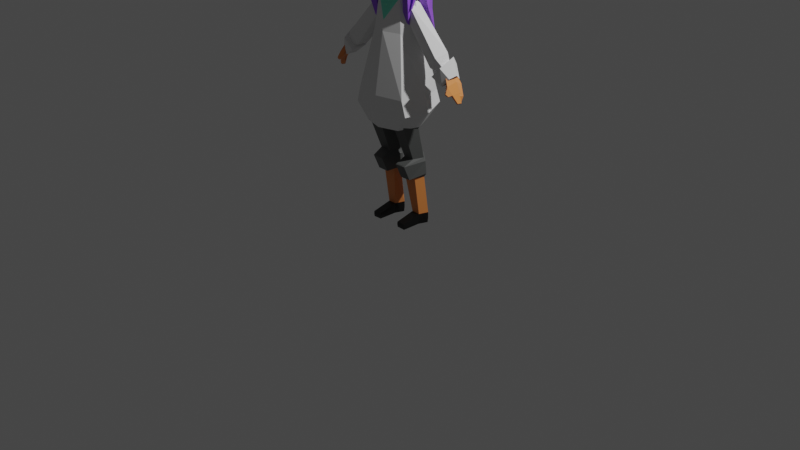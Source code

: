 # Source: assistant_model.blend  (saved by Blender 3.3.6; exported with 4.5.12 LTS)
import bpy
from mathutils import Matrix  # noqa: F401  (used for matrix-valued properties, if any)

bpy.ops.wm.read_factory_settings(use_empty=True)
scene = bpy.context.scene
scene.name = 'Scene'

# ---- collections
col_collection = bpy.data.collections.new('Collection'); scene.collection.children.link(col_collection)

# ---- materials (node trees are filled in below, after node groups)
mat_material = bpy.data.materials.new('Material')
mat_material.alpha_threshold = 0.0
mat_material.roughness = 0.5
mat_material.line_color = (0.0, 0.0, 0.0, 1.0)
mat_white_001 = bpy.data.materials.new('white.001')
mat_material_008 = bpy.data.materials.new('Material.008')
mat_material_004 = bpy.data.materials.new('Material.004')
mat_head = bpy.data.materials.new('head')
mat_material_007 = bpy.data.materials.new('Material.007')
mat_material_003 = bpy.data.materials.new('Material.003')

# ---- material node trees
mat_material.use_nodes = True; mat_material.node_tree.nodes.clear()
_N = mat_material.node_tree.nodes; _L = mat_material.node_tree.links
n0 = _N.new('ShaderNodeOutputMaterial'); n0.name = 'Material Output'; n0.location = (300, 300)
n1 = _N.new('ShaderNodeBsdfPrincipled'); n1.name = 'Principled BSDF'; n1.location = (10, 300)
n1.distribution = 'GGX'
n1.subsurface_method = 'RANDOM_WALK_SKIN'
n1.inputs[3].default_value = 1.45
n1.inputs[27].default_value = (0.0, 0.0, 0.0, 1.0)
n1.inputs[28].default_value = 1.0
_L.new(n1.outputs[0], n0.inputs[0])
n0.is_active_output = True
mat_white_001.use_nodes = True; mat_white_001.node_tree.nodes.clear()
_N = mat_white_001.node_tree.nodes; _L = mat_white_001.node_tree.links
n0 = _N.new('ShaderNodeBsdfPrincipled'); n0.name = 'Principled BSDF'; n0.location = (10, 300)
n0.distribution = 'GGX'
n0.subsurface_method = 'RANDOM_WALK_SKIN'
n0.inputs[3].default_value = 1.45
n0.inputs[27].default_value = (0.0, 0.0, 0.0, 1.0)
n0.inputs[28].default_value = 1.0
n1 = _N.new('ShaderNodeOutputMaterial'); n1.name = 'Material Output'; n1.location = (300, 300)
_L.new(n0.outputs[0], n1.inputs[0])
n1.is_active_output = True
mat_material_008.use_nodes = True; mat_material_008.node_tree.nodes.clear()
_N = mat_material_008.node_tree.nodes; _L = mat_material_008.node_tree.links
n0 = _N.new('ShaderNodeBsdfPrincipled'); n0.name = 'Principled BSDF'; n0.location = (10, 300)
n0.distribution = 'GGX'
n0.subsurface_method = 'RANDOM_WALK_SKIN'
n0.inputs[0].default_value = (0.187, 0.8, 0.6062, 1.0)
n0.inputs[3].default_value = 1.45
n0.inputs[27].default_value = (0.0, 0.0, 0.0, 1.0)
n0.inputs[28].default_value = 1.0
n1 = _N.new('ShaderNodeOutputMaterial'); n1.name = 'Material Output'; n1.location = (300, 300)
_L.new(n0.outputs[0], n1.inputs[0])
n1.is_active_output = True
mat_material_004.use_nodes = True; mat_material_004.node_tree.nodes.clear()
_N = mat_material_004.node_tree.nodes; _L = mat_material_004.node_tree.links
n0 = _N.new('ShaderNodeBsdfPrincipled'); n0.name = 'Principled BSDF'; n0.location = (10, 300)
n0.distribution = 'GGX'
n0.subsurface_method = 'RANDOM_WALK_SKIN'
n0.inputs[0].default_value = (0.09468, 0.09848, 0.09562, 1.0)
n0.inputs[3].default_value = 1.45
n0.inputs[27].default_value = (0.0, 0.0, 0.0, 1.0)
n0.inputs[28].default_value = 1.0
n1 = _N.new('ShaderNodeOutputMaterial'); n1.name = 'Material Output'; n1.location = (300, 300)
_L.new(n0.outputs[0], n1.inputs[0])
n1.is_active_output = True
mat_head.use_nodes = True; mat_head.node_tree.nodes.clear()
_N = mat_head.node_tree.nodes; _L = mat_head.node_tree.links
n0 = _N.new('ShaderNodeBsdfPrincipled'); n0.name = 'Principled BSDF'; n0.location = (10, 300)
n0.distribution = 'GGX'
n0.subsurface_method = 'RANDOM_WALK_SKIN'
n0.inputs[0].default_value = (0.8, 0.266, 0.06845, 1.0)
n0.inputs[3].default_value = 1.45
n0.inputs[27].default_value = (0.0, 0.0, 0.0, 1.0)
n0.inputs[28].default_value = 1.0
n1 = _N.new('ShaderNodeOutputMaterial'); n1.name = 'Material Output'; n1.location = (300, 300)
_L.new(n0.outputs[0], n1.inputs[0])
n1.is_active_output = True
mat_material_007.use_nodes = True; mat_material_007.node_tree.nodes.clear()
_N = mat_material_007.node_tree.nodes; _L = mat_material_007.node_tree.links
n0 = _N.new('ShaderNodeBsdfPrincipled'); n0.name = 'Principled BSDF'; n0.location = (10, 300)
n0.distribution = 'GGX'
n0.subsurface_method = 'RANDOM_WALK_SKIN'
n0.inputs[0].default_value = (0.0, 0.0, 0.0, 1.0)
n0.inputs[3].default_value = 1.45
n0.inputs[27].default_value = (0.0, 0.0, 0.0, 1.0)
n0.inputs[28].default_value = 1.0
n1 = _N.new('ShaderNodeOutputMaterial'); n1.name = 'Material Output'; n1.location = (300, 300)
_L.new(n0.outputs[0], n1.inputs[0])
n1.is_active_output = True
mat_material_003.use_nodes = True; mat_material_003.node_tree.nodes.clear()
_N = mat_material_003.node_tree.nodes; _L = mat_material_003.node_tree.links
n0 = _N.new('ShaderNodeBsdfPrincipled'); n0.name = 'Principled BSDF'; n0.location = (10, 300)
n0.distribution = 'GGX'
n0.subsurface_method = 'RANDOM_WALK_SKIN'
n0.inputs[0].default_value = (0.3176, 0.1074, 0.8, 1.0)
n0.inputs[3].default_value = 1.45
n0.inputs[27].default_value = (0.0, 0.0, 0.0, 1.0)
n0.inputs[28].default_value = 1.0
n1 = _N.new('ShaderNodeOutputMaterial'); n1.name = 'Material Output'; n1.location = (300, 300)
_L.new(n0.outputs[0], n1.inputs[0])
n1.is_active_output = True

# ---- world
world_world = bpy.data.worlds.new('World'); scene.world = world_world
world_world.use_nodes = True; world_world.node_tree.nodes.clear()
_N = world_world.node_tree.nodes; _L = world_world.node_tree.links
n0 = _N.new('ShaderNodeOutputWorld'); n0.name = 'World Output'; n0.location = (300, 300)
n1 = _N.new('ShaderNodeBackground'); n1.name = 'Background'; n1.location = (10, 300)
n1.inputs[0].default_value = (0.05088, 0.05088, 0.05088, 1.0)
_L.new(n1.outputs[0], n0.inputs[0])
n0.is_active_output = True
world_world.color = (0.05088, 0.05088, 0.05088)
world_world.use_sun_shadow = False
world_world.sun_shadow_jitter_overblur = 0.0

# ---- cameras
cam_camera = bpy.data.cameras.new('Camera')
cam_camera.clip_end = 100.0
cam_camera.ortho_scale = 7.314

# ---- lights
light_light = bpy.data.lights.new('Light', 'POINT')
light_light.transmission_factor = 0.0
light_light.energy = 1000.0
light_light.shadow_soft_size = 0.1
light_light.shadow_maximum_resolution = 0.006
light_light.use_absolute_resolution = True

# ---- meshes
me_cube = bpy.data.meshes.new('Cube')
me_cube.from_pydata([(0.1597, 0.1449, 2.001), (0.2789, 0.23, 1.403), (0.1743, -0.1469, 1.992), (0.289, -0.2415, 1.395), (0.4248, -0.01226, 1.263), (0.3013, -0.01882, 1.084), (0.2047, 0.1903, 1.1), (0.2058, -0.2111, 1.069), (0.3237, 0.2304, 1.286), (0.3799, -0.01415, 1.399), (0.272, -0.007187, 1.996), (0.3338, -0.2381, 1.24), (0.0, 0.2772, 1.403), (0.0, -0.2105, 1.996), (0.0, -0.3055, 1.395), (0.0, 0.1919, 2.002), (0.0, 0.2375, 1.093), (0.0, -0.2751, 1.069), (0.0, -0.3021, 1.24), (0.0, 0.2776, 1.286), (0.1254, 0.07624, 2.322), (0.1368, -0.1214, 2.317), (0.2312, -0.01023, 2.302), (0.0, -0.1974, 2.101), (0.0, 0.1634, 2.113), (0.08787, 0.062, 2.331), (0.09872, -0.1355, 2.325), (0.0, -0.1282, 2.284), (0.0, 0.1065, 2.287), (0.1009, 0.0249, 2.325), (0.1058, -0.0664, 2.322), (0.1484, -0.01533, 2.315), (0.06988, 0.01384, 2.334), (0.07476, -0.07692, 2.331), (0.0, -0.06881, 2.306), (0.0, 0.03828, 2.308), (0.109, 0.03697, 2.099), (0.1153, -0.07977, 2.095), (0.1701, -0.01445, 2.087), (0.07116, 0.03697, 2.134), (0.07744, -0.07977, 2.131), (0.0, -0.08272, 2.074), (0.0, 0.05382, 2.077)], [], [(19, 8, 6, 16), (9, 10, 2, 3), (12, 15, 0, 1), (4, 11, 7, 5), (9, 3, 11, 4), (1, 0, 10, 9), (12, 1, 8, 19), (3, 14, 18, 11), (11, 18, 17, 7), (8, 4, 5, 6), (1, 9, 4, 8), (3, 2, 13, 14), (0, 15, 24, 20), (2, 10, 22, 21), (10, 0, 20, 22), (13, 2, 21, 23), (23, 21, 26, 27), (20, 24, 28, 25), (26, 21, 30, 33), (21, 22, 31, 30), (25, 28, 35, 32), (20, 25, 32, 29), (22, 20, 29, 31), (27, 26, 33, 34), (32, 35, 42, 39), (30, 31, 38, 37), (29, 32, 39, 36), (34, 33, 40, 41), (31, 29, 36, 38), (33, 30, 37, 40)])
me_cube.polygons.foreach_set('material_index', [0, 0, 0, 0, 0, 0, 0, 0, 0, 0, 0, 0, 0, 0, 0, 0, 2, 0, 3, 0, 3, 3, 0, 3, 0, 0, 0, 0, 0, 0])
_uv = me_cube.uv_layers.new(name='UVMap')
_uv.uv.foreach_set('vector', [0.375, 0.375, 0.375, 0.5, 0.375, 0.5, 0.375, 0.375, 0.375, 0.625, 0.625, 0.625, 0.625, 0.75, 0.375, 0.75, 0.375, 0.375, 0.625, 0.375, 0.625, 0.5, 0.375, 0.5, 0.375, 0.625, 0.375, 0.75, 0.375, 0.75, 0.375, 0.625, 0.375, 0.625, 0.375, 0.75, 0.375, 0.75, 0.375, 0.625, 0.375, 0.5, 0.625, 0.5, 0.625, 0.625, 0.375, 0.625, 0.375, 0.375, 0.375, 0.5, 0.375, 0.5, 0.375, 0.375, 0.375, 0.75, 0.375, 0.875, 0.375, 0.875, 0.375, 0.75, 0.375, 0.75, 0.375, 0.875, 0.375, 0.875, 0.375, 0.75, 0.375, 0.5, 0.375, 0.625, 0.375, 0.625, 0.375, 0.5, 0.375, 0.5, 0.375, 0.625, 0.375, 0.625, 0.375, 0.5, 0.375, 0.75, 0.625, 0.75, 0.625, 0.875, 0.375, 0.875, 0.625, 0.5, 0.625, 0.375, 0.625, 0.375, 0.625, 0.5, 0.625, 0.75, 0.625, 0.625, 0.625, 0.625, 0.625, 0.75, 0.625, 0.625, 0.625, 0.5, 0.625, 0.5, 0.625, 0.625, 0.625, 0.875, 0.625, 0.75, 0.625, 0.75, 0.625, 0.875, 0.625, 0.875, 0.625, 0.75, 0.625, 0.75, 0.625, 0.875, 0.625, 0.5, 0.625, 0.375, 0.625, 0.375, 0.625, 0.5, 0.625, 0.75, 0.625, 0.75, 0.625, 0.75, 0.625, 0.75, 0.625, 0.75, 0.625, 0.625, 0.625, 0.625, 0.625, 0.75, 0.625, 0.5, 0.625, 0.375, 0.625, 0.375, 0.625, 0.5, 0.625, 0.5, 0.625, 0.5, 0.625, 0.5, 0.625, 0.5, 0.625, 0.625, 0.625, 0.5, 0.625, 0.5, 0.625, 0.625, 0.625, 0.875, 0.625, 0.75, 0.625, 0.75, 0.625, 0.875, 0.625, 0.5, 0.625, 0.375, 0.625, 0.375, 0.625, 0.5, 0.625, 0.75, 0.625, 0.625, 0.625, 0.625, 0.625, 0.75, 0.625, 0.5, 0.625, 0.5, 0.625, 0.5, 0.625, 0.5, 0.625, 0.875, 0.625, 0.75, 0.625, 0.75, 0.625, 0.875, 0.625, 0.625, 0.625, 0.5, 0.625, 0.5, 0.625, 0.625, 0.625, 0.75, 0.625, 0.75, 0.625, 0.75, 0.625, 0.75])
me_cube.materials.append(mat_material)
me_cube.materials.append(mat_white_001)
me_cube.materials.append(mat_material_008)
me_cube.materials.append(mat_material_008)
me_cube.use_mirror_vertex_groups = False
me_cube.update()
me_cylinder = bpy.data.meshes.new('Cylinder')
me_cylinder.from_pydata([(-4.739e-16, 1.664, -3.134), (0.0, 1.334, 1.025), (0.9511, 1.163, -3.229), (1.264, -0.08854, 0.8989), (0.5878, 0.04466, -3.229), (0.7812, -1.574, 0.8989), (-0.5878, 0.04466, -3.229), (-0.7812, -1.574, 0.8989), (-0.9511, 1.163, -3.229), (-1.264, -0.08854, 0.8989), (-1.449e-08, 2.078, -3.162), (1.11, 1.242, -3.58), (0.5185, -1.061, -3.766), (-0.6643, -1.061, -3.788), (-1.165, 1.242, -3.662), (-1.449e-08, 2.357, -4.922), (1.11, 1.384, -4.955), (0.5185, -0.3424, -5.334), (-0.6643, -0.3424, -5.355), (-1.165, 1.384, -5.037), (1.623e-07, 1.794, -5.278), (0.8315, 1.356, -5.361), (0.5139, 0.3787, -5.361), (-0.8777, 0.3787, -5.24), (-0.8315, 1.356, -5.361), (1.623e-07, 2.411, -9.357), (0.8315, 1.973, -9.44), (0.5139, 0.9953, -9.44), (-0.3981, 0.9908, -9.411), (-0.7157, 1.968, -9.411), (0.1158, 2.351, -10.42), (0.8315, 1.915, -10.53), (0.5139, 0.9382, -10.51), (-0.3981, 0.9337, -10.48), (-0.7157, 1.911, -10.5), (0.5139, -1.075, -9.931), (-0.3981, -1.079, -9.903), (0.5139, -1.05, -10.51), (-0.3981, -1.054, -10.48), (0.5139, 0.2755, -10.51), (0.5139, -0.3871, -10.51), (-0.3981, -0.3916, -10.48), (-0.3981, 0.2711, -10.48), (0.5139, 0.3052, -9.603), (0.5139, -0.3849, -9.767), (-0.3981, 0.3007, -9.575), (-0.3981, -0.3893, -9.739), (-0.7475, 1.952, -9.956), (-0.4318, 0.9569, -9.945), (0.5477, 0.9614, -9.973), (0.8634, 1.957, -9.983), (0.05788, 2.415, -9.892), (-0.4222, -1.091, -10.19), (0.5381, -1.086, -10.22), (-0.4323, 0.2859, -10.03), (-0.4323, -0.3905, -10.11), (0.5481, 0.2904, -10.06), (0.5481, -0.386, -10.14)], [], [(0, 1, 3, 2), (2, 3, 5, 4), (4, 5, 7, 6), (6, 7, 9, 8), (8, 9, 1, 0), (4, 6, 13, 12), (6, 8, 14, 13), (2, 4, 12, 11), (8, 0, 10, 14), (0, 2, 11, 10), (13, 14, 19, 18), (11, 12, 17, 16), (14, 10, 15, 19), (12, 13, 18, 17), (10, 11, 16, 15), (19, 15, 20, 24), (17, 18, 23, 22), (15, 16, 21, 20), (18, 19, 24, 23), (16, 17, 22, 21), (23, 24, 29, 28), (21, 22, 27, 26), (24, 20, 25, 29), (22, 23, 28, 27), (20, 21, 26, 25), (48, 47, 34, 33), (50, 49, 32, 31), (47, 51, 30, 34), (41, 40, 37, 38), (51, 50, 31, 30), (53, 52, 38, 37), (57, 44, 35, 53), (44, 46, 36, 35), (55, 41, 38, 52), (48, 33, 42, 54), (54, 42, 41, 55), (27, 28, 45, 43), (43, 45, 46, 44), (49, 27, 43, 56), (56, 43, 44, 57), (33, 32, 39, 42), (42, 39, 40, 41), (39, 56, 57, 40), (32, 49, 56, 39), (45, 54, 55, 46), (28, 48, 54, 45), (46, 55, 52, 36), (40, 57, 53, 37), (35, 36, 52, 53), (25, 26, 50, 51), (29, 25, 51, 47), (26, 27, 49, 50), (28, 29, 47, 48)])
me_cylinder.polygons.foreach_set('material_index', [0, 0, 0, 0, 0, 0, 0, 0, 0, 0, 0, 0, 0, 0, 0, 0, 0, 0, 0, 0, 2, 2, 2, 2, 2, 4, 3, 4, 4, 4, 3, 3, 3, 4, 4, 4, 3, 3, 3, 3, 4, 4, 3, 3, 4, 4, 4, 3, 3, 4, 4, 3, 4])
_uv = me_cylinder.uv_layers.new(name='UVMap')
_uv.uv.foreach_set('vector', [1.0, 0.0, 1.0, 1.0, 0.8, 1.0, 0.8, 0.0, 0.8, 0.0, 0.8, 1.0, 0.6, 1.0, 0.6, 0.0, 0.6, 0.0, 0.6, 1.0, 0.4, 1.0, 0.4, 0.0, 0.4, 0.0, 0.4, 1.0, 0.2, 1.0, 0.2, 0.0, 0.2, 0.0, 0.2, 1.0, 2.98e-08, 1.0, 2.98e-08, 0.0, 0.6, 0.0, 0.4, 0.0, 0.4, 0.0, 0.6, 0.0, 0.4, 0.0, 0.2, 0.0, 0.2, 0.0, 0.4, 0.0, 0.8, 0.0, 0.6, 0.0, 0.6, 0.0, 0.8, 0.0, 0.2, 0.0, 2.98e-08, 0.0, 2.98e-08, 0.0, 0.2, 0.0, 1.0, 0.0, 0.8, 0.0, 0.8, 0.0, 1.0, 0.0, 0.4, 0.0, 0.2, 0.0, 0.2, 0.0, 0.4, 0.0, 0.8, 0.0, 0.6, 0.0, 0.6, 0.0, 0.8, 0.0, 0.2, 0.0, 2.98e-08, 0.0, 2.98e-08, 0.0, 0.2, 0.0, 0.6, 0.0, 0.4, 0.0, 0.4, 0.0, 0.6, 0.0, 1.0, 0.0, 0.8, 0.0, 0.8, 0.0, 1.0, 0.0, 0.2, 0.0, 2.98e-08, 0.0, 2.98e-08, 0.0, 0.2, 0.0, 0.6, 0.0, 0.4, 0.0, 0.4, 0.0, 0.6, 0.0, 1.0, 0.0, 0.8, 0.0, 0.8, 0.0, 1.0, 0.0, 0.4, 0.0, 0.2, 0.0, 0.2, 0.0, 0.4, 0.0, 0.8, 0.0, 0.6, 0.0, 0.6, 0.0, 0.8, 0.0, 0.4, 0.0, 0.2, 0.0, 0.2, 0.0, 0.4, 0.0, 0.8, 0.0, 0.6, 0.0, 0.6, 0.0, 0.8, 0.0, 0.2, 0.0, 2.98e-08, 0.0, 2.98e-08, 0.0, 0.2, 0.0, 0.6, 0.0, 0.4, 0.0, 0.4, 0.0, 0.6, 0.0, 1.0, 0.0, 0.8, 0.0, 0.8, 0.0, 1.0, 0.0, 0.4, 0.0, 0.2, 0.0, 0.2, 0.0, 0.4, 0.0, 0.8, 0.0, 0.6, 0.0, 0.6, 0.0, 0.8, 0.0, 0.2, 0.0, 2.98e-08, 0.0, 2.98e-08, 0.0, 0.2, 0.0, 0.0, 0.0, 0.0, 0.0, 0.0, 0.0, 0.0, 0.0, 1.0, 0.0, 0.8, 0.0, 0.8, 0.0, 1.0, 0.0, 0.6, 0.0, 0.4, 0.0, 0.4, 0.0, 0.6, 0.0, 0.6, 0.0, 0.6, 0.0, 0.6, 0.0, 0.6, 0.0, 0.6, 0.0, 0.4, 0.0, 0.4, 0.0, 0.6, 0.0, 0.4, 0.0, 0.4, 0.0, 0.4, 0.0, 0.4, 0.0, 0.4, 0.0, 0.4, 0.0, 0.4, 0.0, 0.4, 0.0, 0.4, 0.0, 0.4, 0.0, 0.4, 0.0, 0.4, 0.0, 0.6, 0.0, 0.4, 0.0, 0.4, 0.0, 0.6, 0.0, 0.6, 0.0, 0.4, 0.0, 0.4, 0.0, 0.6, 0.0, 0.6, 0.0, 0.6, 0.0, 0.6, 0.0, 0.6, 0.0, 0.6, 0.0, 0.6, 0.0, 0.6, 0.0, 0.6, 0.0, 0.0, 0.0, 0.0, 0.0, 0.0, 0.0, 0.0, 0.0, 0.0, 0.0, 0.0, 0.0, 0.0, 0.0, 0.0, 0.0, 0.6, 0.0, 0.6, 0.0, 0.6, 0.0, 0.6, 0.0, 0.6, 0.0, 0.6, 0.0, 0.6, 0.0, 0.6, 0.0, 0.4, 0.0, 0.4, 0.0, 0.4, 0.0, 0.4, 0.0, 0.4, 0.0, 0.4, 0.0, 0.4, 0.0, 0.4, 0.0, 0.4, 0.0, 0.4, 0.0, 0.4, 0.0, 0.4, 0.0, 0.6, 0.0, 0.6, 0.0, 0.6, 0.0, 0.6, 0.0, 0.6, 0.0, 0.4, 0.0, 0.4, 0.0, 0.6, 0.0, 1.0, 0.0, 0.8, 0.0, 0.8, 0.0, 1.0, 0.0, 0.2, 0.0, 2.98e-08, 0.0, 2.98e-08, 0.0, 0.2, 0.0, 0.8, 0.0, 0.6, 0.0, 0.6, 0.0, 0.8, 0.0, 0.4, 0.0, 0.2, 0.0, 0.2, 0.0, 0.4, 0.0])
me_cylinder.materials.append(mat_material_004)
me_cylinder.materials.append(None)
me_cylinder.materials.append(mat_head)
me_cylinder.materials.append(mat_material_007)
me_cylinder.materials.append(mat_material_007)
me_cylinder.update()
me_cylinder_001 = bpy.data.meshes.new('Cylinder.001')
me_cylinder_001.from_pydata([(0.2741, 1.135, -4.452), (-0.8557, 0.914, 0.001848), (1.263, 0.6178, -4.407), (0.1101, 0.9778, 1.199), (0.8452, -0.7214, -4.529), (0.2123, -0.4509, 1.072), (-0.5356, -0.4739, -4.956), (-0.788, -0.4509, -0.4439), (-0.6827, 0.6178, -4.689), (-1.351, 0.3834, -1.267), (0.4703, 0.7364, -5.833), (1.009, 0.4548, -5.809), (0.8071, -0.1734, -5.838), (0.1523, -0.1734, -5.933), (-0.05064, 0.4548, -5.962), (0.2947, 2.005, -5.426), (1.681, 0.6676, -4.987), (0.9957, -0.8329, -5.522), (-0.5024, -0.7813, -5.764), (-0.5843, 0.6676, -5.297), (0.3303, 1.548, -6.858), (1.273, 0.4809, -6.661), (0.9909, -0.2839, -6.727), (0.02111, -0.5416, -7.019), (-0.104, 0.4809, -6.86), (0.4154, -0.3407, -8.152), (0.8009, -0.1201, -6.239), (0.7159, 0.7695, -8.515), (0.8543, 0.972, -6.57), (0.6441, -0.3798, -8.135), (0.8236, -0.4238, -6.368), (0.6839, 0.5092, -8.151), (0.8765, 0.5572, -6.286), (0.3217, -0.004494, -9.015), (0.2875, 0.46, -9.071), (0.4761, -0.01975, -8.996), (0.4601, 0.46, -9.047), (0.2351, -0.5753, -7.502), (0.8988, 0.987, -7.381), (0.8552, 0.5509, -7.106), (0.7567, -0.6439, -7.282), (0.5096, -0.9659, -7.859), (0.5169, -0.7641, -8.15), (0.3713, -0.7258, -8.157), (0.323, -0.9169, -7.868)], [], [(0, 1, 3, 2), (2, 3, 5, 4), (4, 5, 7, 6), (6, 7, 9, 8), (8, 9, 1, 0), (6, 8, 14, 13), (2, 4, 12, 11), (8, 0, 10, 14), (0, 2, 11, 10), (4, 6, 13, 12), (18, 19, 24, 23), (16, 17, 22, 21), (19, 15, 20, 24), (17, 18, 23, 22), (15, 16, 21, 20), (37, 26, 28, 38), (38, 28, 32, 39), (39, 32, 30, 40), (40, 30, 26, 37), (31, 29, 35, 36), (32, 28, 26, 30), (34, 36, 35, 33), (29, 25, 33, 35), (27, 31, 36, 34), (25, 27, 34, 33), (25, 29, 42, 43), (31, 39, 40, 29), (27, 38, 39, 31), (25, 37, 38, 27), (42, 41, 44, 43), (40, 37, 44, 41), (29, 40, 41, 42), (37, 25, 43, 44), (15, 19, 18, 17, 16)])
me_cylinder_001.polygons.foreach_set('material_index', [1, 1, 1, 1, 1, 1, 1, 1, 1, 1, 2, 2, 2, 2, 2, 4, 4, 4, 4, 4, 4, 4, 4, 4, 4, 4, 4, 4, 4, 4, 4, 4, 4, 2])
_uv = me_cylinder_001.uv_layers.new(name='UVMap')
_uv.uv.foreach_set('vector', [1.0, 0.0, 1.0, 1.0, 0.8, 1.0, 0.8, 0.0, 0.8, 0.0, 0.8, 1.0, 0.6, 1.0, 0.6, 0.0, 0.6, 0.0, 0.6, 1.0, 0.4, 1.0, 0.4, 0.0, 0.4, 0.0, 0.4, 1.0, 0.2, 1.0, 0.2, 0.0, 0.2, 0.0, 0.2, 1.0, 2.98e-08, 1.0, 2.98e-08, 0.0, 0.4, 0.0, 0.2, 0.0, 0.2, 0.0, 0.4, 0.0, 0.8, 0.0, 0.6, 0.0, 0.6, 0.0, 0.8, 0.0, 0.2, 0.0, 2.98e-08, 0.0, 2.98e-08, 0.0, 0.2, 0.0, 1.0, 0.0, 0.8, 0.0, 0.8, 0.0, 1.0, 0.0, 0.6, 0.0, 0.4, 0.0, 0.4, 0.0, 0.6, 0.0, 0.0, 0.0, 0.0, 0.0, 0.0, 0.0, 0.0, 0.0, 0.0, 0.0, 0.0, 0.0, 0.0, 0.0, 0.0, 0.0, 0.0, 0.0, 0.0, 0.0, 0.0, 0.0, 0.0, 0.0, 0.0, 0.0, 0.0, 0.0, 0.0, 0.0, 0.0, 0.0, 0.0, 0.0, 0.0, 0.0, 0.0, 0.0, 0.0, 0.0, 0.5, 0.0, 0.625, 0.0, 0.625, 0.25, 0.5, 0.25, 0.5, 0.25, 0.625, 0.25, 0.625, 0.5, 0.5, 0.5, 0.5, 0.5, 0.625, 0.5, 0.625, 0.75, 0.5, 0.75, 0.5, 0.75, 0.625, 0.75, 0.625, 1.0, 0.5, 1.0, 0.375, 0.5, 0.375, 0.75, 0.375, 0.75, 0.375, 0.5, 0.625, 0.5, 0.875, 0.5, 0.875, 0.75, 0.625, 0.75, 0.125, 0.5, 0.375, 0.5, 0.375, 0.75, 0.125, 0.75, 0.375, 0.75, 0.375, 1.0, 0.375, 1.0, 0.375, 0.75, 0.375, 0.25, 0.375, 0.5, 0.375, 0.5, 0.375, 0.25, 0.375, 0.0, 0.375, 0.25, 0.375, 0.25, 0.375, 0.0, 0.375, 1.0, 0.375, 0.75, 0.375, 0.75, 0.375, 1.0, 0.375, 0.5, 0.5, 0.5, 0.5, 0.75, 0.375, 0.75, 0.375, 0.25, 0.5, 0.25, 0.5, 0.5, 0.375, 0.5, 0.375, 0.0, 0.5, 0.0, 0.5, 0.25, 0.375, 0.25, 0.375, 0.75, 0.5, 0.75, 0.5, 1.0, 0.375, 1.0, 0.5, 0.75, 0.5, 1.0, 0.5, 1.0, 0.5, 0.75, 0.375, 0.75, 0.5, 0.75, 0.5, 0.75, 0.375, 0.75, 0.5, 0.0, 0.375, 0.0, 0.375, 0.0, 0.5, 0.0, 0.0, 0.0, 0.0, 0.0, 0.0, 0.0, 0.0, 0.0, 0.0, 0.0])
me_cylinder_001.materials.append(None)
me_cylinder_001.materials.append(None)
me_cylinder_001.materials.append(None)
me_cylinder_001.materials.append(None)
me_cylinder_001.materials.append(mat_head)
me_cylinder_001.update()
me_cube_002 = bpy.data.meshes.new('Cube.002')
me_cube_002.from_pydata([(0.6413, -0.8638, -0.7054), (0.6195, 0.3231, -0.3479), (0.38, -0.2965, -0.7322), (0.291, -0.7211, 0.8262), (0.5356, -0.8339, -0.8806), (0.7212, -0.8343, 0.4231), (0.5368, 0.2623, -0.5155), (0.6374, 0.2992, 0.5655), (0.4176, -1.063, -0.4765), (0.4047, -1.019, 0.3825), (0.7, 0.3669, -0.06656), (0.7527, -0.8879, -0.4046), (0.304, 0.309, -0.5746), (0.2843, -0.3041, 0.9633), (0.5153, -0.6273, 0.798), (0.4782, 0.1605, 0.8483), (0.2637, 0.19, 0.869), (0.4032, 0.5375, -0.06007), (0.678, -0.297, -0.6086), (0.897, -0.358, 0.5569), (0.9248, -0.3453, -0.1348), (0.3076, -0.9004, -0.9369), (0.3596, 0.4431, 0.5637), (0.5857, -0.2979, 0.8845), (0.0, 0.3049, -0.6024), (0.0, 0.4542, 0.5633), (0.0, -0.9198, -0.9323), (0.0, -1.065, 0.3695), (0.0, -1.136, -0.4765), (0.0, 0.5625, -0.0647), (0.0, 0.1989, 0.8455), (0.0, -0.7928, 0.7921), (0.0, -0.3134, 0.9605), (0.0, -0.2995, -0.7922), (0.3473, 0.4593, -0.3695), (0.3617, -1.01, -0.7566), (0.8194, -0.316, -0.4111), (0.0, 0.4837, -0.3812), (0.0, -1.076, -0.753), (0.3985, 0.5251, 0.2611), (0.6927, 0.354, 0.2592), (0.8175, -0.8683, 0.009585), (0.4605, -1.051, -0.07756), (0.9885, -0.3623, 0.2297), (0.0, -1.13, -0.1019), (0.0, 0.554, 0.2554), (0.3425, -0.6197, -0.8586), (0.8482, -0.6075, 0.4905), (0.2753, -0.4954, 0.9401), (0.8761, -0.636, -0.2666), (0.5522, -0.4718, 0.8556), (0.6135, -0.5961, -0.7567), (0.0, -0.5387, 0.9376), (0.0, -0.6269, -0.901), (0.7637, -0.6062, -0.5578), (0.9531, -0.6298, 0.1309), (0.6182, 0.01316, -0.549), (0.3416, 0.02108, -0.66), (0.2598, -0.07054, 0.9499), (0.7985, -0.02182, 0.5686), (0.8452, 0.02072, -0.08954), (0.5351, -0.0574, 0.8778), (0.0, 0.0206, -0.7105), (0.0, -0.06877, 0.9482), (0.75, 0.01443, -0.3628), (0.8692, 0.001658, 0.2535)], [], [(62, 57, 2, 33), (39, 22, 7, 40), (55, 47, 5, 41), (24, 37, 34, 12), (46, 51, 4, 21), (59, 7, 15, 61), (4, 0, 35, 21), (54, 49, 11, 0), (34, 17, 10, 1), (53, 46, 21, 26), (0, 11, 8, 35), (45, 25, 22, 39), (9, 5, 14, 3), (50, 48, 3, 14), (61, 58, 13, 23), (41, 5, 9, 42), (51, 54, 0, 4), (64, 60, 20, 36), (47, 19, 23, 50), (57, 56, 18, 2), (65, 59, 19, 43), (56, 64, 36, 18), (27, 9, 3, 31), (58, 63, 32, 13), (22, 25, 30, 16), (21, 35, 38, 26), (48, 52, 31, 3), (37, 29, 17, 34), (35, 8, 28, 38), (12, 34, 1, 6), (42, 9, 27, 44), (7, 22, 16, 15), (8, 42, 44, 28), (60, 65, 43, 20), (11, 41, 42, 8), (29, 45, 39, 17), (49, 55, 41, 11), (17, 39, 40, 10), (20, 43, 55, 49), (13, 32, 52, 48), (5, 47, 50, 14), (18, 36, 54, 51), (23, 13, 48, 50), (33, 2, 46, 53), (36, 20, 49, 54), (2, 18, 51, 46), (43, 19, 47, 55), (10, 40, 65, 60), (16, 30, 63, 58), (6, 1, 64, 56), (40, 7, 59, 65), (12, 6, 56, 57), (1, 10, 60, 64), (15, 16, 58, 61), (19, 59, 61, 23), (24, 12, 57, 62)])
_uv = me_cube_002.uv_layers.new(name='UVMap')
_uv.uv.foreach_set('vector', [0.25, 0.5633, 0.3125, 0.5633, 0.3125, 0.6266, 0.25, 0.6266, 0.5411, 0.4375, 0.625, 0.4375, 0.625, 0.5, 0.5411, 0.5, 0.5411, 0.6883, 0.625, 0.6883, 0.625, 0.75, 0.5411, 0.75, 0.375, 0.375, 0.4161, 0.375, 0.4161, 0.4375, 0.375, 0.4375, 0.3125, 0.6883, 0.375, 0.6883, 0.375, 0.75, 0.3125, 0.75, 0.625, 0.5633, 0.625, 0.5, 0.625, 0.5, 0.625, 0.5633, 0.375, 0.75, 0.4161, 0.75, 0.4161, 0.8125, 0.375, 0.8125, 0.4161, 0.6883, 0.4572, 0.6883, 0.4572, 0.75, 0.4161, 0.75, 0.4161, 0.4375, 0.4572, 0.4375, 0.4572, 0.5, 0.4161, 0.5, 0.25, 0.6883, 0.3125, 0.6883, 0.3125, 0.75, 0.25, 0.75, 0.4161, 0.75, 0.4572, 0.75, 0.4572, 0.8125, 0.4161, 0.8125, 0.5411, 0.375, 0.625, 0.375, 0.625, 0.4375, 0.5411, 0.4375, 0.625, 0.8125, 0.625, 0.75, 0.625, 0.75, 0.625, 0.8125, 0.625, 0.6883, 0.6875, 0.6883, 0.6875, 0.75, 0.625, 0.75, 0.625, 0.5633, 0.6875, 0.5633, 0.6875, 0.6266, 0.625, 0.6266, 0.5411, 0.75, 0.625, 0.75, 0.625, 0.8125, 0.5411, 0.8125, 0.375, 0.6883, 0.4161, 0.6883, 0.4161, 0.75, 0.375, 0.75, 0.4161, 0.5633, 0.4572, 0.5633, 0.4572, 0.6266, 0.4161, 0.6266, 0.625, 0.6883, 0.625, 0.6266, 0.625, 0.6266, 0.625, 0.6883, 0.3125, 0.5633, 0.375, 0.5633, 0.375, 0.6266, 0.3125, 0.6266, 0.5411, 0.5633, 0.625, 0.5633, 0.625, 0.6266, 0.5411, 0.6266, 0.375, 0.5633, 0.4161, 0.5633, 0.4161, 0.6266, 0.375, 0.6266, 0.625, 0.875, 0.625, 0.8125, 0.625, 0.8125, 0.625, 0.875, 0.6875, 0.5633, 0.75, 0.5633, 0.75, 0.6266, 0.6875, 0.6266, 0.625, 0.4375, 0.625, 0.375, 0.625, 0.375, 0.625, 0.4375, 0.375, 0.8125, 0.4161, 0.8125, 0.4161, 0.875, 0.375, 0.875, 0.6875, 0.6883, 0.75, 0.6883, 0.75, 0.75, 0.6875, 0.75, 0.4161, 0.375, 0.4572, 0.375, 0.4572, 0.4375, 0.4161, 0.4375, 0.4161, 0.8125, 0.4572, 0.8125, 0.4572, 0.875, 0.4161, 0.875, 0.375, 0.4375, 0.4161, 0.4375, 0.4161, 0.5, 0.375, 0.5, 0.5411, 0.8125, 0.625, 0.8125, 0.625, 0.875, 0.5411, 0.875, 0.625, 0.5, 0.625, 0.4375, 0.625, 0.4375, 0.625, 0.5, 0.4572, 0.8125, 0.5411, 0.8125, 0.5411, 0.875, 0.4572, 0.875, 0.4572, 0.5633, 0.5411, 0.5633, 0.5411, 0.6266, 0.4572, 0.6266, 0.4572, 0.75, 0.5411, 0.75, 0.5411, 0.8125, 0.4572, 0.8125, 0.4572, 0.375, 0.5411, 0.375, 0.5411, 0.4375, 0.4572, 0.4375, 0.4572, 0.6883, 0.5411, 0.6883, 0.5411, 0.75, 0.4572, 0.75, 0.4572, 0.4375, 0.5411, 0.4375, 0.5411, 0.5, 0.4572, 0.5, 0.4572, 0.6266, 0.5411, 0.6266, 0.5411, 0.6883, 0.4572, 0.6883, 0.6875, 0.6266, 0.75, 0.6266, 0.75, 0.6883, 0.6875, 0.6883, 0.625, 0.75, 0.625, 0.6883, 0.625, 0.6883, 0.625, 0.75, 0.375, 0.6266, 0.4161, 0.6266, 0.4161, 0.6883, 0.375, 0.6883, 0.625, 0.6266, 0.6875, 0.6266, 0.6875, 0.6883, 0.625, 0.6883, 0.25, 0.6266, 0.3125, 0.6266, 0.3125, 0.6883, 0.25, 0.6883, 0.4161, 0.6266, 0.4572, 0.6266, 0.4572, 0.6883, 0.4161, 0.6883, 0.3125, 0.6266, 0.375, 0.6266, 0.375, 0.6883, 0.3125, 0.6883, 0.5411, 0.6266, 0.625, 0.6266, 0.625, 0.6883, 0.5411, 0.6883, 0.4572, 0.5, 0.5411, 0.5, 0.5411, 0.5633, 0.4572, 0.5633, 0.6875, 0.5, 0.75, 0.5, 0.75, 0.5633, 0.6875, 0.5633, 0.375, 0.5, 0.4161, 0.5, 0.4161, 0.5633, 0.375, 0.5633, 0.5411, 0.5, 0.625, 0.5, 0.625, 0.5633, 0.5411, 0.5633, 0.3125, 0.5, 0.375, 0.5, 0.375, 0.5633, 0.3125, 0.5633, 0.4161, 0.5, 0.4572, 0.5, 0.4572, 0.5633, 0.4161, 0.5633, 0.625, 0.5, 0.6875, 0.5, 0.6875, 0.5633, 0.625, 0.5633, 0.625, 0.6266, 0.625, 0.5633, 0.625, 0.5633, 0.625, 0.6266, 0.25, 0.5, 0.3125, 0.5, 0.3125, 0.5633, 0.25, 0.5633])
me_cube_002.materials.append(mat_head)
me_cube_002.update()
me_cylinder_002 = bpy.data.meshes.new('Cylinder.002')
me_cylinder_002.from_pydata([(0.02782, -0.04616, -2.104), (0.002999, 0.5623, 0.7924), (0.5062, -0.3741, -1.9), (0.6073, 0.1367, 0.9029), (0.3152, -0.8566, -1.535), (0.3783, -0.5398, 1.079), (-0.2878, -0.8565, -1.535), (-0.3669, -0.5399, 1.079), (-0.4635, -0.3135, -1.887), (-0.5989, 0.1366, 0.8999)], [], [(0, 1, 3, 2), (2, 3, 5, 4), (4, 5, 7, 6), (6, 7, 9, 8), (8, 9, 1, 0)])
_uv = me_cylinder_002.uv_layers.new(name='UVMap')
_uv.uv.foreach_set('vector', [1.0, 0.0, 1.0, 1.0, 0.8, 1.0, 0.8, 0.0, 0.8, 0.0, 0.8, 1.0, 0.6, 1.0, 0.6, 0.0, 0.6, 0.0, 0.6, 1.0, 0.4, 1.0, 0.4, 0.0, 0.4, 0.0, 0.4, 1.0, 0.2, 1.0, 0.2, 0.0, 0.2, 0.0, 0.2, 1.0, 2.98e-08, 1.0, 2.98e-08, 0.0])
me_cylinder_002.materials.append(mat_head)
me_cylinder_002.update()
me_cube_001 = bpy.data.meshes.new('Cube.001')
me_cube_001.from_pydata([(-0.9999, 0.04407, -0.734), (-0.1296, 0.3143, 0.9593), (-0.964, -0.3338, -0.629), (-0.1226, -0.07416, 0.9811), (0.1458, 0.0504, -0.8201), (0.7326, 0.3259, 0.719), (0.1285, -0.3271, -0.7156), (0.7613, -0.09644, 0.7953), (-0.7567, 0.1603, -0.2128), (-0.4065, 0.2659, 0.4299), (-0.442, -0.1535, 0.471), (-0.7804, -0.2523, -0.1225), (0.7776, -0.1687, 0.3408), (0.5502, -0.2549, -0.2329), (0.7595, 0.2513, 0.3043), (0.5149, 0.1578, -0.3135), (-0.2384, -0.345, -0.926), (-0.619, -0.3484, -0.926), (0.2218, -0.06474, 1.043), (0.5519, -0.07396, 0.972), (-0.6143, 0.07354, -0.9331), (-0.1926, 0.07641, -0.9381), (0.5577, 0.3368, 0.8747), (0.1934, 0.346, 0.9452), (0.1218, 0.258, -0.3303), (-0.3388, 0.259, -0.3114), (0.3937, 0.3553, 0.34), (-0.04303, 0.3608, 0.3767), (0.2504, -0.0718, 0.4664), (-0.2798, -0.1912, -0.3554), (-0.4656, -0.2022, -0.2687), (-0.3454, -0.1517, -0.0264), (-0.5135, -0.3022, -0.03904), (-0.648, -0.3575, -0.3738), (-0.4044, -0.3653, -0.5715), (0.3635, -0.1852, 0.6814), (0.5019, -0.1987, 0.5709), (0.3648, -0.3039, -0.1116), (0.08061, -0.3528, -0.4334), (-0.08231, -0.1835, 0.6982), (-0.2902, -0.2374, 0.3509), (0.5136, -0.2474, 0.2678), (-0.1571, -0.3631, -0.5674), (0.1446, -0.1792, 0.7267), (0.3704, -0.08763, 0.4254), (0.2325, -0.1529, -0.07219), (0.06346, -0.1991, -0.3091), (-0.06192, -0.07708, 0.5125), (-0.1869, -0.1041, 0.2635), (0.3427, -0.1107, 0.2071), (0.04978, -0.1173, -0.07023), (0.1667, -0.07546, 0.2181), (-0.09046, -0.1899, -0.3566), (0.08582, -0.06763, 0.4981), (-0.1483, -0.1169, -0.0621), (-0.02113, -0.07311, 0.2339)], [], [(9, 1, 3, 10), (6, 16, 42, 38), (12, 7, 5, 14), (27, 23, 1, 9), (16, 6, 4, 21), (18, 3, 1, 23), (20, 25, 8, 0), (25, 27, 9, 8), (6, 13, 15, 4), (13, 12, 14, 15), (17, 2, 33, 34), (10, 3, 39, 40), (0, 8, 11, 2), (8, 9, 10, 11), (18, 19, 35, 43), (12, 13, 37, 41), (2, 11, 32, 33), (3, 18, 43, 39), (15, 14, 26, 24), (24, 26, 27, 25), (4, 15, 24, 21), (21, 24, 25, 20), (7, 19, 22, 5), (19, 18, 23, 22), (2, 17, 20, 0), (17, 16, 21, 20), (14, 5, 22, 26), (26, 22, 23, 27), (13, 6, 38, 37), (7, 12, 41, 36), (43, 35, 28, 53), (36, 41, 49, 44), (35, 36, 44, 28), (39, 43, 53, 47), (32, 40, 48, 31), (34, 33, 30, 29), (42, 34, 29, 52), (40, 39, 47, 48), (41, 37, 45, 49), (11, 10, 40, 32), (19, 7, 36, 35), (16, 17, 34, 42), (51, 28, 44, 49), (52, 50, 45, 46), (50, 51, 49, 45), (31, 48, 55, 54), (54, 55, 51, 50), (30, 31, 54, 29), (29, 54, 50, 52), (48, 47, 53, 55), (55, 53, 28, 51), (37, 38, 46, 45), (38, 42, 52, 46), (33, 32, 31, 30)])
_uv = me_cube_001.uv_layers.new(name='UVMap')
_uv.uv.foreach_set('vector', [0.5424, 0.0, 0.625, 0.0, 0.625, 0.25, 0.5424, 0.25, 0.375, 0.5, 0.2917, 0.5, 0.2917, 0.5, 0.375, 0.5, 0.5424, 0.5, 0.625, 0.5, 0.625, 0.75, 0.5424, 0.75, 0.5424, 0.9167, 0.625, 0.9167, 0.625, 1.0, 0.5424, 1.0, 0.2917, 0.5, 0.375, 0.5, 0.375, 0.75, 0.2917, 0.75, 0.7917, 0.5, 0.875, 0.5, 0.875, 0.75, 0.7917, 0.75, 0.375, 0.9167, 0.4591, 0.9167, 0.4591, 1.0, 0.375, 1.0, 0.4591, 0.9167, 0.5424, 0.9167, 0.5424, 1.0, 0.4591, 1.0, 0.375, 0.5, 0.4591, 0.5, 0.4591, 0.75, 0.375, 0.75, 0.4591, 0.5, 0.5424, 0.5, 0.5424, 0.75, 0.4591, 0.75, 0.2083, 0.5, 0.125, 0.5, 0.125, 0.5, 0.2083, 0.5, 0.5424, 0.25, 0.625, 0.25, 0.625, 0.25, 0.5424, 0.25, 0.375, 0.0, 0.4591, 0.0, 0.4591, 0.25, 0.375, 0.25, 0.4591, 0.0, 0.5424, 0.0, 0.5424, 0.25, 0.4591, 0.25, 0.7917, 0.5, 0.7083, 0.5, 0.7083, 0.5, 0.7917, 0.5, 0.5424, 0.5, 0.4591, 0.5, 0.4591, 0.5, 0.5424, 0.5, 0.375, 0.25, 0.4591, 0.25, 0.4591, 0.25, 0.375, 0.25, 0.875, 0.5, 0.7917, 0.5, 0.7917, 0.5, 0.875, 0.5, 0.4591, 0.75, 0.5424, 0.75, 0.5424, 0.8333, 0.4591, 0.8333, 0.4591, 0.8333, 0.5424, 0.8333, 0.5424, 0.9167, 0.4591, 0.9167, 0.375, 0.75, 0.4591, 0.75, 0.4591, 0.8333, 0.375, 0.8333, 0.375, 0.8333, 0.4591, 0.8333, 0.4591, 0.9167, 0.375, 0.9167, 0.625, 0.5, 0.7083, 0.5, 0.7083, 0.75, 0.625, 0.75, 0.7083, 0.5, 0.7917, 0.5, 0.7917, 0.75, 0.7083, 0.75, 0.125, 0.5, 0.2083, 0.5, 0.2083, 0.75, 0.125, 0.75, 0.2083, 0.5, 0.2917, 0.5, 0.2917, 0.75, 0.2083, 0.75, 0.5424, 0.75, 0.625, 0.75, 0.625, 0.8333, 0.5424, 0.8333, 0.5424, 0.8333, 0.625, 0.8333, 0.625, 0.9167, 0.5424, 0.9167, 0.4591, 0.5, 0.375, 0.5, 0.375, 0.5, 0.4591, 0.5, 0.625, 0.5, 0.5424, 0.5, 0.5424, 0.5, 0.625, 0.5, 0.7917, 0.5, 0.7083, 0.5, 0.7083, 0.5, 0.7917, 0.5, 0.625, 0.5, 0.5424, 0.5, 0.5424, 0.5, 0.625, 0.5, 0.7083, 0.5, 0.625, 0.5, 0.625, 0.5, 0.7083, 0.5, 0.875, 0.5, 0.7917, 0.5, 0.7917, 0.5, 0.875, 0.5, 0.4591, 0.25, 0.5424, 0.25, 0.5424, 0.25, 0.4591, 0.25, 0.2083, 0.5, 0.125, 0.5, 0.125, 0.5, 0.2083, 0.5, 0.2917, 0.5, 0.2083, 0.5, 0.2083, 0.5, 0.2917, 0.5, 0.5424, 0.25, 0.625, 0.25, 0.625, 0.25, 0.5424, 0.25, 0.5424, 0.5, 0.4591, 0.5, 0.4591, 0.5, 0.5424, 0.5, 0.4591, 0.25, 0.5424, 0.25, 0.5424, 0.25, 0.4591, 0.25, 0.7083, 0.5, 0.625, 0.5, 0.625, 0.5, 0.7083, 0.5, 0.2917, 0.5, 0.2083, 0.5, 0.2083, 0.5, 0.2917, 0.5, 0.5424, 0.4167, 0.625, 0.4167, 0.625, 0.5, 0.5424, 0.5, 0.375, 0.4167, 0.4591, 0.4167, 0.4591, 0.5, 0.375, 0.5, 0.4591, 0.4167, 0.5424, 0.4167, 0.5424, 0.5, 0.4591, 0.5, 0.4591, 0.25, 0.5424, 0.25, 0.5424, 0.3333, 0.4591, 0.3333, 0.4591, 0.3333, 0.5424, 0.3333, 0.5424, 0.4167, 0.4591, 0.4167, 0.375, 0.25, 0.4591, 0.25, 0.4591, 0.3333, 0.375, 0.3333, 0.375, 0.3333, 0.4591, 0.3333, 0.4591, 0.4167, 0.375, 0.4167, 0.5424, 0.25, 0.625, 0.25, 0.625, 0.3333, 0.5424, 0.3333, 0.5424, 0.3333, 0.625, 0.3333, 0.625, 0.4167, 0.5424, 0.4167, 0.4591, 0.5, 0.375, 0.5, 0.375, 0.5, 0.4591, 0.5, 0.375, 0.5, 0.2917, 0.5, 0.2917, 0.5, 0.375, 0.5, 0.375, 0.25, 0.4591, 0.25, 0.4591, 0.25, 0.375, 0.25])
me_cube_001.materials.append(mat_head)
me_cube_001.update()
me_cube_003 = bpy.data.meshes.new('Cube.003')
me_cube_003.from_pydata([(0.3179, -1.309, 0.8429), (0.7878, -1.236, 0.171), (0.7253, 0.6151, 0.8446), (0.4902, -1.38, 0.3432), (0.8014, 0.6258, -0.1224), (0.3035, -0.5814, 1.416), (0.5758, -1.203, 0.8101), (0.5367, 0.4545, 1.173), (0.2781, 0.4938, 1.202), (0.4437, 0.9084, 0.004069), (1.017, -0.7859, 0.69), (1.057, -0.006589, 0.05457), (0.3889, 0.7909, 0.8451), (0.6595, -0.7274, 1.067), (0.0, 0.804, 0.8475), (0.0, -1.386, 0.6056), (0.0, 0.9393, 2.51e-05), (0.0, 0.532, 1.261), (0.0, -1.39, 0.8034), (0.0, -0.6662, 1.447), (0.4377, 0.881, 0.363), (0.7928, 0.5999, 0.3437), (1.125, -0.2529, 0.1564), (0.0, 0.9153, 0.3574), (1.006, -0.9705, 0.1375), (0.2958, -0.8837, 1.234), (0.6187, -1.017, 0.8811), (0.0, -1.038, 1.197), (1.082, -0.6654, 0.1851), (0.2731, -0.05699, 1.434), (0.9143, 0.01049, 0.9789), (0.9726, 0.09066, -0.1193), (0.6041, -0.03841, 1.342), (0.0, 0.003393, 1.478), (0.9977, -0.03657, 0.4628), (0.8014, 0.5138, -0.5023), (0.4437, 0.7964, -0.3759), (0.0, 0.8272, -0.3799), (0.9726, -0.0506, -0.5528), (0.8636, 0.5161, -1.286), (0.4158, 1.04, -1.113), (0.0, 1.079, -1.118), (1.001, 0.07647, -1.298), (0.815, 0.636, -2.052), (0.5034, 0.6669, -2.22), (0.0, 1.099, -1.914), (0.9983, 0.2742, -1.986), (0.6902, 0.9475, -3.178), (0.4483, 1.186, -3.282), (0.0, 1.202, -3.431), (0.8774, 0.7089, -2.823), (1.024, -0.5199, 0.2368), (0.9459, -0.9325, 0.2374), (1.022, -0.616, -0.3546), (0.9538, -0.86, -0.5896), (1.049, -0.5841, -1.097), (1.055, -0.7654, -1.094), (0.8089, -0.4166, -2.43), (0.8015, -0.4691, -2.381), (1.056, -0.1771, 0.3297), (0.9784, -0.5896, 0.3303), (1.258, -0.2051, -0.655), (1.122, -0.5188, -0.2883), (1.22, -0.2717, -0.9905), (1.206, -0.4136, -0.8782), (0.9784, -0.4372, -1.839), (0.9766, -0.5201, -1.91)], [], [(20, 12, 2, 21), (30, 2, 7, 32), (23, 14, 12, 20), (3, 1, 6, 0), (26, 25, 0, 6), (32, 29, 5, 13), (24, 10, 13, 26), (34, 30, 10, 22), (15, 3, 0, 18), (29, 33, 19, 5), (12, 14, 17, 8), (25, 27, 18, 0), (2, 12, 8, 7), (31, 34, 22, 11), (16, 23, 20, 9), (9, 20, 21, 4), (5, 19, 27, 25), (1, 24, 26, 6), (13, 5, 25, 26), (22, 10, 24, 28), (4, 21, 34, 31), (8, 17, 33, 29), (21, 2, 30, 34), (7, 8, 29, 32), (10, 30, 32, 13), (4, 31, 38, 35), (16, 9, 36, 37), (9, 4, 35, 36), (35, 38, 42, 39), (37, 36, 40, 41), (36, 35, 39, 40), (39, 42, 46, 43), (41, 40, 44, 45), (40, 39, 43, 44), (43, 46, 50, 47), (45, 44, 48, 49), (44, 43, 47, 48), (52, 54, 53, 51), (54, 56, 55, 53), (56, 58, 57, 55), (60, 62, 61, 59), (62, 64, 63, 61), (64, 66, 65, 63)])
_uv = me_cube_003.uv_layers.new(name='UVMap')
_uv.uv.foreach_set('vector', [0.5411, 0.4375, 0.625, 0.4375, 0.625, 0.5, 0.5411, 0.5, 0.625, 0.5633, 0.625, 0.5, 0.625, 0.5, 0.625, 0.5633, 0.5411, 0.375, 0.625, 0.375, 0.625, 0.4375, 0.5411, 0.4375, 0.625, 0.8125, 0.625, 0.75, 0.625, 0.75, 0.625, 0.8125, 0.625, 0.6883, 0.6875, 0.6883, 0.6875, 0.75, 0.625, 0.75, 0.625, 0.5633, 0.6875, 0.5633, 0.6875, 0.6266, 0.625, 0.6266, 0.625, 0.6883, 0.625, 0.6266, 0.625, 0.6266, 0.625, 0.6883, 0.5411, 0.5633, 0.625, 0.5633, 0.625, 0.6266, 0.5411, 0.6266, 0.625, 0.875, 0.625, 0.8125, 0.625, 0.8125, 0.625, 0.875, 0.6875, 0.5633, 0.75, 0.5633, 0.75, 0.6266, 0.6875, 0.6266, 0.625, 0.4375, 0.625, 0.375, 0.625, 0.375, 0.625, 0.4375, 0.6875, 0.6883, 0.75, 0.6883, 0.75, 0.75, 0.6875, 0.75, 0.625, 0.5, 0.625, 0.4375, 0.625, 0.4375, 0.625, 0.5, 0.4572, 0.5633, 0.5411, 0.5633, 0.5411, 0.6266, 0.4572, 0.6266, 0.4572, 0.375, 0.5411, 0.375, 0.5411, 0.4375, 0.4572, 0.4375, 0.4572, 0.4375, 0.5411, 0.4375, 0.5411, 0.5, 0.4572, 0.5, 0.6875, 0.6266, 0.75, 0.6266, 0.75, 0.6883, 0.6875, 0.6883, 0.625, 0.75, 0.625, 0.6883, 0.625, 0.6883, 0.625, 0.75, 0.625, 0.6266, 0.6875, 0.6266, 0.6875, 0.6883, 0.625, 0.6883, 0.5411, 0.6266, 0.625, 0.6266, 0.625, 0.6883, 0.5411, 0.6883, 0.4572, 0.5, 0.5411, 0.5, 0.5411, 0.5633, 0.4572, 0.5633, 0.6875, 0.5, 0.75, 0.5, 0.75, 0.5633, 0.6875, 0.5633, 0.5411, 0.5, 0.625, 0.5, 0.625, 0.5633, 0.5411, 0.5633, 0.625, 0.5, 0.6875, 0.5, 0.6875, 0.5633, 0.625, 0.5633, 0.625, 0.6266, 0.625, 0.5633, 0.625, 0.5633, 0.625, 0.6266, 0.4572, 0.5, 0.4572, 0.5633, 0.4572, 0.5633, 0.4572, 0.5, 0.4572, 0.375, 0.4572, 0.4375, 0.4572, 0.4375, 0.4572, 0.375, 0.4572, 0.4375, 0.4572, 0.5, 0.4572, 0.5, 0.4572, 0.4375, 0.4572, 0.5, 0.4572, 0.5633, 0.4572, 0.5633, 0.4572, 0.5, 0.4572, 0.375, 0.4572, 0.4375, 0.4572, 0.4375, 0.4572, 0.375, 0.4572, 0.4375, 0.4572, 0.5, 0.4572, 0.5, 0.4572, 0.4375, 0.4572, 0.5, 0.4572, 0.5633, 0.4572, 0.5633, 0.4572, 0.5, 0.4572, 0.375, 0.4572, 0.4375, 0.4572, 0.4375, 0.4572, 0.375, 0.4572, 0.4375, 0.4572, 0.5, 0.4572, 0.5, 0.4572, 0.4375, 0.4572, 0.5, 0.4572, 0.5633, 0.4572, 0.5633, 0.4572, 0.5, 0.4572, 0.375, 0.4572, 0.4375, 0.4572, 0.4375, 0.4572, 0.375, 0.4572, 0.4375, 0.4572, 0.5, 0.4572, 0.5, 0.4572, 0.4375, 0.0, 0.0, 0.0, 0.0, 0.0, 0.0, 0.0, 0.0, 0.0, 0.0, 0.0, 0.0, 0.0, 0.0, 0.0, 0.0, 0.0, 0.0, 0.0, 0.0, 0.0, 0.0, 0.0, 0.0, 0.0, 0.0, 0.0, 0.0, 0.0, 0.0, 0.0, 0.0, 0.0, 0.0, 0.0, 0.0, 0.0, 0.0, 0.0, 0.0, 0.0, 0.0, 0.0, 0.0, 0.0, 0.0, 0.0, 0.0])
me_cube_003.materials.append(mat_material_003)
me_cube_003.update()

# ---- objects
ob_cube = bpy.data.objects.new('Cube', me_cube)
ob_light = bpy.data.objects.new('Light', light_light)
ob_camera = bpy.data.objects.new('Camera', cam_camera)
ob_empty = bpy.data.objects.new('Empty', None)
ob_empty_001 = bpy.data.objects.new('Empty.001', None)
ob_cylinder = bpy.data.objects.new('Cylinder', me_cylinder)
ob_cylinder_001 = bpy.data.objects.new('Cylinder.001', me_cylinder_001)
ob_cube_001 = bpy.data.objects.new('Cube.001', me_cube_002)
ob_cylinder_002 = bpy.data.objects.new('Cylinder.002', me_cylinder_002)
ob_cube_002 = bpy.data.objects.new('Cube.002', me_cube_001)
ob_cube_003 = bpy.data.objects.new('Cube.003', me_cube_003)

# ---- transforms, parenting, visibility, modifiers, constraints
ob_cube.location = (0.0, 0.0, 0.0)
ob_cube.lock_rotations_4d = False
ob_cube.empty_display_type = 'ARROWS'
ob_cube.lineart.crease_threshold = 0.0
_m = ob_cube.modifiers.new('Mirror', 'MIRROR')
_m.use_clip = True
_m = ob_cube.modifiers.new('Solidify', 'SOLIDIFY')
_m.thickness = 0.06
ob_light.location = (4.076, 1.005, 5.904)
ob_light.rotation_euler = (0.6503, 0.05522, 1.866)
ob_light.lock_rotations_4d = False
ob_light.empty_display_type = 'ARROWS'
ob_light.color = (0.0, 0.0, 0.0, 0.0)
ob_light.lineart.crease_threshold = 0.0
ob_camera.location = (7.359, -6.926, 4.958)
ob_camera.rotation_euler = (1.109, 0.0, 0.8149)
ob_camera.lock_rotations_4d = False
ob_camera.empty_display_type = 'ARROWS'
ob_camera.color = (0.0, 0.0, 0.0, 0.0)
ob_camera.display_type = 'WIRE'
ob_camera.lineart.crease_threshold = 0.0
ob_empty.location = (0.8823, 5.192, 1.596)
ob_empty.rotation_euler = (1.571, -0.0, -0.0)
ob_empty.empty_display_type = 'IMAGE'
ob_empty.empty_display_size = 5.0
ob_empty.use_empty_image_alpha = True
ob_empty.color = (1.0, 1.0, 1.0, 0.2727)
ob_empty_001.location = (-4.069, -0.9287, 1.582)
ob_empty_001.rotation_euler = (1.571, -0.0, 1.571)
ob_empty_001.empty_display_type = 'IMAGE'
ob_empty_001.empty_display_size = 5.0
ob_empty_001.use_empty_image_alpha = True
ob_empty_001.color = (1.0, 1.0, 1.0, 0.2727)
ob_cylinder.location = (0.1656, -0.03327, 1.053)
ob_cylinder.scale = (0.1002, 0.1002, 0.1002)
_m = ob_cylinder.modifiers.new('Mirror', 'MIRROR')
_m.mirror_object = ob_cube
ob_cylinder_001.location = (0.2538, -0.03327, 2.168)
ob_cylinder_001.rotation_euler = (3.003e-08, -0.614, -9.472e-08)
ob_cylinder_001.scale = (0.1002, 0.1002, 0.1002)
_m = ob_cylinder_001.modifiers.new('Mirror', 'MIRROR')
_m.mirror_object = ob_cube
ob_cube_001.location = (-2.203e-18, 0.03472, 2.745)
ob_cube_001.scale = (0.2759, 0.2759, 0.2759)
_m = ob_cube_001.modifiers.new('Mirror', 'MIRROR')
_m.use_clip = True
ob_cylinder_002.location = (0.0, 0.0, 2.39)
ob_cylinder_002.scale = (0.1136, 0.1136, -0.08075)
ob_cube_002.location = (0.2898, -3.571e-07, 2.658)
ob_cube_002.rotation_euler = (3.131e-12, -0.006827, -9.173e-10)
ob_cube_002.scale = (0.09621, 0.09621, 0.09621)
_m = ob_cube_002.modifiers.new('Mirror', 'MIRROR')
_m.mirror_object = ob_cube_001
ob_cube_003.location = (-2.203e-18, 0.03472, 2.745)
ob_cube_003.scale = (0.2759, 0.2759, 0.2759)
_m = ob_cube_003.modifiers.new('Mirror', 'MIRROR')
_m.use_clip = True
_m = ob_cube_003.modifiers.new('Solidify', 'SOLIDIFY')
_m.thickness = 0.26

# ---- collection membership
col_collection.objects.link(ob_cube)
col_collection.objects.link(ob_light)
col_collection.objects.link(ob_camera)
col_collection.objects.link(ob_empty)
col_collection.objects.link(ob_empty_001)
col_collection.objects.link(ob_cylinder)
col_collection.objects.link(ob_cylinder_001)
col_collection.objects.link(ob_cube_001)
col_collection.objects.link(ob_cylinder_002)
col_collection.objects.link(ob_cube_002)
col_collection.objects.link(ob_cube_003)

# ---- scene / render settings (as saved in the file)
scene.camera = ob_camera
scene.frame_start = 1; scene.frame_end = 250; scene.frame_set(1)
scene.render.engine = 'CYCLES'
scene.cycles.sampling_pattern = 'TABULATED_SOBOL'
scene.cycles.use_light_tree = False
scene.view_settings.view_transform = 'Filmic'
bpy.context.view_layer.update()
